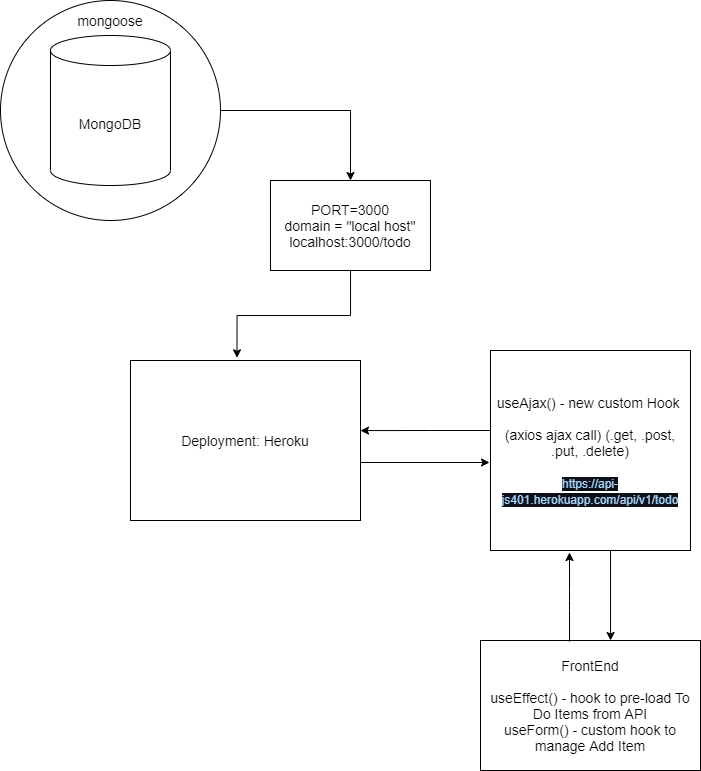

The diagram above was exported from draw.io. Its source (the exported page's mxGraphModel, read from the mxfile embedded in the PNG):
<mxGraphModel dx="995" dy="938" grid="1" gridSize="10" guides="1" tooltips="1" connect="1" arrows="1" fold="1" page="1" pageScale="1" pageWidth="850" pageHeight="1100" math="0" shadow="0">
  <root>
    <mxCell id="0" />
    <mxCell id="1" parent="0" />
    <mxCell id="dcgGthSDJZRcc9ECoGUa-8" style="edgeStyle=orthogonalEdgeStyle;rounded=0;orthogonalLoop=1;jettySize=auto;html=1;entryX=0.5;entryY=0;entryDx=0;entryDy=0;" edge="1" parent="1" source="dcgGthSDJZRcc9ECoGUa-3" target="dcgGthSDJZRcc9ECoGUa-7">
      <mxGeometry relative="1" as="geometry" />
    </mxCell>
    <mxCell id="dcgGthSDJZRcc9ECoGUa-3" value="" style="ellipse;whiteSpace=wrap;html=1;aspect=fixed;" vertex="1" parent="1">
      <mxGeometry y="180" width="220" height="220" as="geometry" />
    </mxCell>
    <mxCell id="dcgGthSDJZRcc9ECoGUa-2" value="&lt;font style=&quot;font-size: 14px&quot;&gt;MongoDB&lt;/font&gt;" style="shape=cylinder3;whiteSpace=wrap;html=1;boundedLbl=1;backgroundOutline=1;size=15;" vertex="1" parent="1">
      <mxGeometry x="50" y="215" width="120" height="150" as="geometry" />
    </mxCell>
    <mxCell id="dcgGthSDJZRcc9ECoGUa-4" value="&lt;font style=&quot;font-size: 14px&quot;&gt;mongoose&lt;/font&gt;" style="text;html=1;strokeColor=none;fillColor=none;align=center;verticalAlign=middle;whiteSpace=wrap;rounded=0;" vertex="1" parent="1">
      <mxGeometry x="70" y="190" width="80" height="20" as="geometry" />
    </mxCell>
    <mxCell id="dcgGthSDJZRcc9ECoGUa-10" style="edgeStyle=orthogonalEdgeStyle;rounded=0;orthogonalLoop=1;jettySize=auto;html=1;exitX=1;exitY=0.5;exitDx=0;exitDy=0;" edge="1" parent="1" source="dcgGthSDJZRcc9ECoGUa-5">
      <mxGeometry relative="1" as="geometry">
        <mxPoint x="489" y="642" as="targetPoint" />
        <Array as="points">
          <mxPoint x="360" y="642" />
        </Array>
      </mxGeometry>
    </mxCell>
    <mxCell id="dcgGthSDJZRcc9ECoGUa-5" value="&lt;font style=&quot;font-size: 14px&quot;&gt;Deployment: Heroku&lt;/font&gt;" style="rounded=0;whiteSpace=wrap;html=1;" vertex="1" parent="1">
      <mxGeometry x="130" y="540" width="230" height="160" as="geometry" />
    </mxCell>
    <mxCell id="dcgGthSDJZRcc9ECoGUa-11" style="edgeStyle=orthogonalEdgeStyle;rounded=0;orthogonalLoop=1;jettySize=auto;html=1;entryX=1;entryY=0.438;entryDx=0;entryDy=0;entryPerimeter=0;" edge="1" parent="1" source="dcgGthSDJZRcc9ECoGUa-6" target="dcgGthSDJZRcc9ECoGUa-5">
      <mxGeometry relative="1" as="geometry">
        <Array as="points">
          <mxPoint x="430" y="610" />
          <mxPoint x="430" y="610" />
        </Array>
      </mxGeometry>
    </mxCell>
    <mxCell id="dcgGthSDJZRcc9ECoGUa-14" value="" style="edgeStyle=orthogonalEdgeStyle;rounded=0;orthogonalLoop=1;jettySize=auto;html=1;" edge="1" parent="1" source="dcgGthSDJZRcc9ECoGUa-6" target="dcgGthSDJZRcc9ECoGUa-13">
      <mxGeometry relative="1" as="geometry">
        <Array as="points">
          <mxPoint x="610" y="760" />
          <mxPoint x="610" y="760" />
        </Array>
      </mxGeometry>
    </mxCell>
    <mxCell id="dcgGthSDJZRcc9ECoGUa-6" value="&lt;font style=&quot;font-size: 14px&quot;&gt;useAjax() - new custom Hook&amp;nbsp;&lt;br&gt;&lt;br&gt;(axios ajax call) (.get, .post, .put, .delete)&lt;br&gt;&lt;br&gt;&lt;span style=&quot;color: rgb(165 , 214 , 255) ; font-family: , &amp;#34;consolas&amp;#34; , &amp;#34;liberation mono&amp;#34; , &amp;#34;menlo&amp;#34; , monospace ; font-size: 12px ; background-color: rgb(13 , 17 , 23)&quot;&gt;https://api-js401.herokuapp.com/api/v1/todo&lt;/span&gt;&lt;br&gt;&lt;/font&gt;" style="whiteSpace=wrap;html=1;aspect=fixed;" vertex="1" parent="1">
      <mxGeometry x="490" y="530" width="200" height="200" as="geometry" />
    </mxCell>
    <mxCell id="dcgGthSDJZRcc9ECoGUa-9" style="edgeStyle=orthogonalEdgeStyle;rounded=0;orthogonalLoop=1;jettySize=auto;html=1;entryX=0.463;entryY=-0.017;entryDx=0;entryDy=0;entryPerimeter=0;" edge="1" parent="1" source="dcgGthSDJZRcc9ECoGUa-7" target="dcgGthSDJZRcc9ECoGUa-5">
      <mxGeometry relative="1" as="geometry" />
    </mxCell>
    <mxCell id="dcgGthSDJZRcc9ECoGUa-7" value="&lt;font style=&quot;font-size: 14px&quot;&gt;PORT=3000&lt;br&gt;domain = &quot;local host&quot;&lt;br&gt;localhost:3000/todo&lt;/font&gt;" style="rounded=0;whiteSpace=wrap;html=1;" vertex="1" parent="1">
      <mxGeometry x="270" y="360" width="160" height="90" as="geometry" />
    </mxCell>
    <mxCell id="dcgGthSDJZRcc9ECoGUa-13" value="&lt;font style=&quot;font-size: 14px&quot;&gt;FrontEnd&lt;br&gt;&lt;br&gt;useEffect() - hook to pre-load To Do Items from API&lt;br&gt;useForm() - custom hook to manage Add Item&lt;/font&gt;" style="rounded=0;whiteSpace=wrap;html=1;" vertex="1" parent="1">
      <mxGeometry x="480" y="820" width="220" height="130" as="geometry" />
    </mxCell>
    <mxCell id="dcgGthSDJZRcc9ECoGUa-15" value="" style="endArrow=classic;html=1;" edge="1" parent="1">
      <mxGeometry width="50" height="50" relative="1" as="geometry">
        <mxPoint x="569" y="821" as="sourcePoint" />
        <mxPoint x="569" y="732" as="targetPoint" />
        <Array as="points">
          <mxPoint x="569" y="780" />
        </Array>
      </mxGeometry>
    </mxCell>
  </root>
</mxGraphModel>